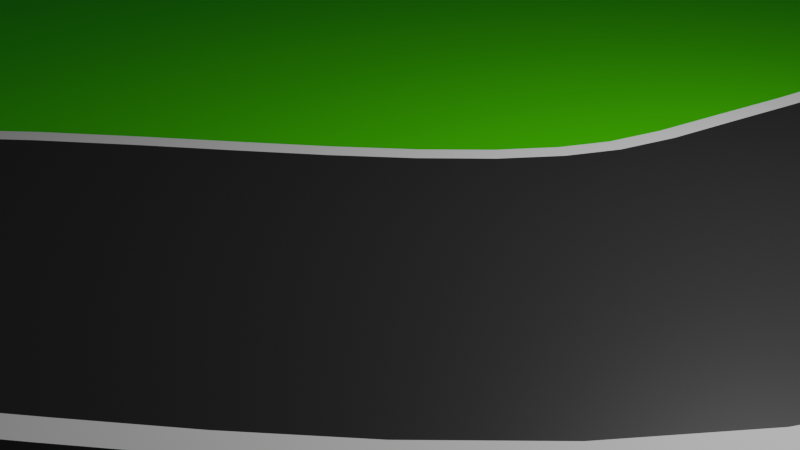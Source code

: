 # Source: track.blend  (saved by Blender 4.5.88; exported with 4.5.12 LTS)
import bpy
from mathutils import Matrix  # noqa: F401  (used for matrix-valued properties, if any)

bpy.ops.wm.read_factory_settings(use_empty=True)
scene = bpy.context.scene
scene.name = 'Scene'

# ---- collections
col_collection = bpy.data.collections.new('Collection'); scene.collection.children.link(col_collection)

# ---- materials (node trees are filled in below, after node groups)
mat_material = bpy.data.materials.new('Material')
mat_material.alpha_threshold = 0.0
mat_material.roughness = 0.5
mat_material.line_color = (0.0, 0.0, 0.0, 1.0)
mat_x = bpy.data.materials.new('Материал')
mat_001 = bpy.data.materials.new('Материал.001')

# ---- material node trees
mat_material.use_nodes = True; mat_material.node_tree.nodes.clear()
_N = mat_material.node_tree.nodes; _L = mat_material.node_tree.links
n0 = _N.new('ShaderNodeOutputMaterial'); n0.name = 'Material Output'; n0.location = (200, 100)
n1 = _N.new('ShaderNodeBsdfPrincipled'); n1.name = 'Principled BSDF'; n1.location = (-200, 100)
n1.inputs[0].default_value = (0.03819, 0.8, 0.0, 1.0)
n1.inputs[3].default_value = 1.45
_L.new(n1.outputs[0], n0.inputs[0])
n0.is_active_output = True
mat_x.use_nodes = True; mat_x.node_tree.nodes.clear()
_N = mat_x.node_tree.nodes; _L = mat_x.node_tree.links
n0 = _N.new('ShaderNodeBsdfPrincipled'); n0.name = 'Принципиальный BSDF'; n0.location = (-200, 100)
n1 = _N.new('ShaderNodeOutputMaterial'); n1.name = 'Вывод материала'; n1.location = (200, 100)
_L.new(n0.outputs[0], n1.inputs[0])
n1.is_active_output = True
mat_001.use_nodes = True; mat_001.node_tree.nodes.clear()
_N = mat_001.node_tree.nodes; _L = mat_001.node_tree.links
n0 = _N.new('ShaderNodeBsdfPrincipled'); n0.name = 'Принципиальный BSDF'; n0.location = (-200, 100)
n0.inputs[0].default_value = (0.02475, 0.02475, 0.02475, 1.0)
n1 = _N.new('ShaderNodeOutputMaterial'); n1.name = 'Вывод материала'; n1.location = (200, 100)
_L.new(n0.outputs[0], n1.inputs[0])
n1.is_active_output = True

# ---- world
world_world = bpy.data.worlds.new('World'); scene.world = world_world
world_world.use_nodes = True; world_world.node_tree.nodes.clear()
_N = world_world.node_tree.nodes; _L = world_world.node_tree.links
n0 = _N.new('ShaderNodeOutputWorld'); n0.name = 'World Output'; n0.location = (200, 100)
n1 = _N.new('ShaderNodeBackground'); n1.name = 'Background'; n1.location = (-200, 100)
n1.inputs[0].default_value = (0.05088, 0.05088, 0.05088, 1.0)
_L.new(n1.outputs[0], n0.inputs[0])
n0.is_active_output = True
world_world.color = (0.05088, 0.05088, 0.05088)
world_world.sun_shadow_jitter_overblur = 0.0

# ---- cameras
cam_camera = bpy.data.cameras.new('Camera')
cam_camera.clip_end = 100.0
cam_camera.ortho_scale = 7.314

# ---- lights
light_light = bpy.data.lights.new('Light', 'POINT')
light_light.energy = 1000.0
light_light.shadow_soft_size = 0.1

# ---- meshes
me_cube = bpy.data.meshes.new('Cube')
me_cube.from_pydata([(1.0, 1.0, 1.0), (1.0, 1.0, -1.0), (1.0, -1.0, 1.0), (1.0, -1.0, -1.0), (-1.0, 1.0, 1.0), (-1.0, 1.0, -1.0), (-1.0, -1.0, 1.0), (-1.0, -1.0, -1.0)], [], [(0, 4, 6, 2), (3, 2, 6, 7), (7, 6, 4, 5), (5, 1, 3, 7), (1, 0, 2, 3), (5, 4, 0, 1)])
_uv = me_cube.uv_layers.new(name='UVMap')
_uv.uv.foreach_set('vector', [0.625, 0.5, 0.875, 0.5, 0.875, 0.75, 0.625, 0.75, 0.375, 0.75, 0.625, 0.75, 0.625, 1.0, 0.375, 1.0, 0.375, 0.0, 0.625, 0.0, 0.625, 0.25, 0.375, 0.25, 0.125, 0.5, 0.375, 0.5, 0.375, 0.75, 0.125, 0.75, 0.375, 0.5, 0.625, 0.5, 0.625, 0.75, 0.375, 0.75, 0.375, 0.25, 0.625, 0.25, 0.625, 0.5, 0.375, 0.5])
me_cube.materials.append(mat_material)
me_cube.use_mirror_vertex_groups = False
me_cube.update()
me_x = bpy.data.meshes.new('Куб')
me_x.from_pydata([(1.0, -3.0, -0.2), (-1.0, -3.0, -0.2), (1.0, 3.0, -0.2), (-1.0, 3.0, -0.2), (1.0, -2.413, 0.2), (1.0, -3.0, -0.2), (-1.0, -3.0, -0.2), (-1.0, -2.413, 0.2), (1.0, 3.0, -0.2), (1.0, 2.413, 0.2), (-1.0, 2.413, 0.2), (-1.0, 3.0, -0.2), (1.0, 2.161, 0.2), (1.0, -2.195, 0.2), (-1.0, 2.161, 0.2), (-1.0, -2.195, 0.2)], [], [(1, 3, 2, 0), (4, 7, 6, 5), (10, 9, 8, 11), (2, 8, 9, 12, 13, 4, 5, 0), (0, 5, 6, 1), (15, 7, 4, 13), (1, 6, 7, 15, 14, 10, 11, 3), (3, 11, 8, 2), (10, 14, 12, 9), (14, 15, 13, 12)])
me_x.polygons.foreach_set('material_index', [0, 1, 1, 0, 0, 0, 0, 0, 0, 1])
_uv = me_x.uv_layers.new(name='UVКарта')
_uv.uv.foreach_set('vector', [0.125, 0.5, 0.375, 0.5, 0.375, 0.75, 0.125, 0.75, 0.625, 0.0, 0.625, 0.2648, 0.375, 0.25, 0.375, 0.0, 0.6455, 0.496, 0.6455, 0.754, 0.375, 0.75, 0.375, 0.5, 0.375, 0.75, 0.375, 0.75, 0.6455, 0.754, 0.6386, 0.8278, 0.6318, 0.9017, 0.625, 0.9755, 0.375, 1.0, 0.375, 1.0, 0.375, 0.0, 0.375, 0.0, 0.375, 0.25, 0.375, 0.25, 0.7822, 0.4987, 0.8505, 0.5, 0.8505, 0.75, 0.7822, 0.7513, 0.375, 0.25, 0.375, 0.25, 0.625, 0.2648, 0.6318, 0.3418, 0.6386, 0.4189, 0.6455, 0.496, 0.375, 0.5, 0.375, 0.5, 0.375, 0.5, 0.375, 0.5, 0.375, 0.75, 0.375, 0.75, 0.6455, 0.496, 0.7138, 0.4973, 0.7138, 0.7527, 0.6455, 0.754, 0.7138, 0.4973, 0.7822, 0.4987, 0.7822, 0.7513, 0.7138, 0.7527])
me_x.materials.append(mat_x)
me_x.materials.append(mat_001)
me_x.update()

# ---- curves / text
cu_nurbs_003 = bpy.data.curves.new('КриваяNurbs.003', 'CURVE')
cu_nurbs_003.dimensions = '3D'
_sp = cu_nurbs_003.splines.new('BEZIER'); _sp.bezier_points.add(21)
_sp.bezier_points.foreach_set('co', [-41.92, -37.88, 0.0, -41.88, 1.092, 0.0, -37.14, 35.87, 0.0, 32.5, 37.23, 0.0, 37.6, 25.22, 0.0, 36.87, 10.47, 0.0, 12.29, 12.38, 0.0, 10.56, 24.03, 0.0, -13.38, 32.68, 0.0, -21.94, 28.49, 0.0, -23.3, 21.57, 0.0, -10.1, 15.48, 0.0, -6.099, 17.93, 0.0, 3.823, 1.365, 0.0, -3.459, -7.101, 0.0, -0.5462, -16.2, 0.0, 17.75, -23.76, 0.0, 31.04, -25.13, 0.0, 37.87, -36.5, 0.0, 26.13, -40.15, 0.0, -11.09, -42.91, 0.0, -36.48, -41.37, 0.0])
_sp.bezier_points.foreach_set('handle_left', [-41.68, -38.09, 0.0, -40.65, -6.442, 0.0, -45.13, 30.11, 0.0, 16.3, 41.06, 0.0, 36.95, 29.18, 0.0, 42.65, 11.83, 0.0, 17.03, 8.963, 0.0, 9.768, 20.68, 0.0, -2.061, 34.52, 0.0, -20.08, 31.07, 0.0, -22.4, 23.75, 0.0, -16.78, 15.48, 0.0, -6.902, 17.28, 0.0, 6.448, 12.48, 0.0, -2.035, -3.661, 0.0, -3.899, -14.13, 0.0, 11.33, -22.24, 0.0, 29.22, -24.37, 0.0, 41.54, -31.41, 0.0, 30.19, -39.64, 0.0, -2.643, -42.85, 0.0, -32.51, -42.26, 0.0])
_sp.bezier_points.foreach_set('handle_right', [-47.59, -32.77, 0.0, -43.45, 10.82, 0.0, -23.64, 45.6, 0.0, 36.41, 36.31, 0.0, 38.55, 19.35, 0.0, 31.18, 9.126, 0.0, 9.494, 14.4, 0.0, 13.19, 35.2, 0.0, -16.52, 32.17, 0.0, -23.31, 26.59, 0.0, -25.86, 15.41, 0.0, -9.067, 15.48, 0.0, 2.734, 25.17, 0.0, 2.968, -2.257, 0.0, -4.977, -10.76, 0.0, 5.067, -19.67, 0.0, 19.67, -24.21, 0.0, 36.84, -27.53, 0.0, 35.47, -39.83, 0.0, 17.74, -41.18, 0.0, -15.17, -42.93, 0.0, -36.72, -41.32, 0.0])
for _p, _l, _r in zip(_sp.bezier_points, ['ALIGNED', 'ALIGNED', 'ALIGNED', 'ALIGNED', 'ALIGNED', 'ALIGNED', 'ALIGNED', 'ALIGNED', 'ALIGNED', 'ALIGNED', 'ALIGNED', 'ALIGNED', 'ALIGNED', 'ALIGNED', 'ALIGNED', 'ALIGNED', 'ALIGNED', 'ALIGNED', 'ALIGNED', 'ALIGNED', 'ALIGNED', 'ALIGNED'], ['ALIGNED', 'ALIGNED', 'ALIGNED', 'ALIGNED', 'ALIGNED', 'ALIGNED', 'ALIGNED', 'ALIGNED', 'ALIGNED', 'ALIGNED', 'ALIGNED', 'ALIGNED', 'ALIGNED', 'ALIGNED', 'ALIGNED', 'ALIGNED', 'ALIGNED', 'ALIGNED', 'ALIGNED', 'ALIGNED', 'ALIGNED', 'ALIGNED']): _p.handle_left_type = _l; _p.handle_right_type = _r
_sp.order_u = 0
_sp.order_v = 0
_sp.use_cyclic_u = True
cu_nurbs_003.use_path = True
cu_nurbs_003.fill_mode = 'FULL'

# ---- objects
ob_cube = bpy.data.objects.new('Cube', me_cube)
ob_light = bpy.data.objects.new('Light', light_light)
ob_camera = bpy.data.objects.new('Camera', cam_camera)
ob_nurbs = bpy.data.objects.new('КриваяNurbs', cu_nurbs_003)
ob_x = bpy.data.objects.new('Куб', me_x)

# ---- transforms, parenting, visibility, modifiers, constraints
ob_cube.location = (0.0, 0.0, 0.0)
ob_cube.scale = (50.0, 50.0, 0.2)
ob_cube.lock_rotations_4d = False
ob_cube.empty_display_type = 'ARROWS'
ob_cube.lineart.crease_threshold = 0.0
ob_light.location = (4.076, 1.005, 5.904)
ob_light.rotation_euler = (0.6503, 0.05522, 1.866)
ob_light.lock_rotations_4d = False
ob_light.empty_display_type = 'ARROWS'
ob_light.color = (0.0, 0.0, 0.0, 0.0)
ob_light.lineart.crease_threshold = 0.0
ob_camera.location = (7.359, -6.926, 4.958)
ob_camera.rotation_euler = (1.109, 0.0, 0.8149)
ob_camera.lock_rotations_4d = False
ob_camera.empty_display_type = 'ARROWS'
ob_camera.color = (0.0, 0.0, 0.0, 0.0)
ob_camera.display_type = 'WIRE'
ob_camera.lineart.crease_threshold = 0.0
ob_nurbs.location = (0.0, 0.0, 0.0)
ob_x.location = (0.0, 0.0, 0.6003)
ob_x.scale = (0.49, 1.0, 1.0)
_m = ob_x.modifiers.new('Массив', 'ARRAY')
_m.fit_type = 'FIT_LENGTH'
_m.fit_length = 957.6
_m = ob_x.modifiers.new('Кривая', 'CURVE')
_m.object = ob_nurbs

# ---- collection membership
col_collection.objects.link(ob_cube)
col_collection.objects.link(ob_light)
col_collection.objects.link(ob_camera)
col_collection.objects.link(ob_nurbs)
col_collection.objects.link(ob_x)

# ---- scene / render settings (as saved in the file)
scene.camera = ob_camera
scene.frame_start = 1; scene.frame_end = 250; scene.frame_set(1)
scene.render.engine = 'BLENDER_EEVEE_NEXT'
bpy.context.view_layer.update()
